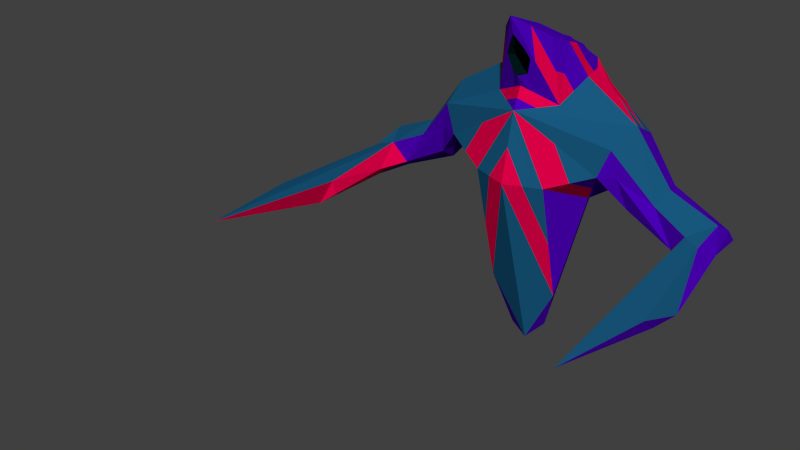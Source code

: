 # Source: Gira_Rigged.blend  (saved by Blender 2.74.0; exported with 4.5.12 LTS)
import bpy
from mathutils import Matrix  # noqa: F401  (used for matrix-valued properties, if any)

bpy.ops.wm.read_factory_settings(use_empty=True)
scene = bpy.context.scene
scene.name = 'Scene'

# ---- collections
col_collection_1 = bpy.data.collections.new('Collection 1'); scene.collection.children.link(col_collection_1)

# ---- materials (node trees are filled in below, after node groups)
mat_bodymain = bpy.data.materials.new('bodyMain')
mat_bodymain.alpha_threshold = 0.0
mat_bodymain.use_transparent_shadow = False
mat_bodymain.diffuse_color = (0.07384, 0.0, 0.4969, 1.0)
mat_bodymain.roughness = 0.5
mat_bodymain.specular_intensity = 0.2266
mat_bodyblue = bpy.data.materials.new('bodyBlue')
mat_bodyblue.alpha_threshold = 0.0
mat_bodyblue.use_transparent_shadow = False
mat_bodyblue.diffuse_color = (0.009474, 0.1004, 0.214, 1.0)
mat_bodyblue.roughness = 0.5
mat_bodyinner = bpy.data.materials.new('bodyInner')
mat_bodyinner.alpha_threshold = 0.0
mat_bodyinner.use_transparent_shadow = False
mat_bodyinner.diffuse_color = (0.0, 0.01314, 0.01599, 1.0)
mat_bodyinner.roughness = 0.5
mat_bodyinner.specular_intensity = 0.06115
mat_bodyred = bpy.data.materials.new('bodyRed')
mat_bodyred.alpha_threshold = 0.0
mat_bodyred.use_transparent_shadow = False
mat_bodyred.diffuse_color = (0.8, 0.0, 0.06905, 1.0)
mat_bodyred.roughness = 0.5
mat_bodyred.specular_intensity = 1.0

# ---- material node trees

# ---- world
world_world = bpy.data.worlds.new('World'); scene.world = world_world
world_world.color = (0.05088, 0.05088, 0.05088)
world_world.use_sun_shadow = False
world_world.sun_shadow_jitter_overblur = 0.0
world_world.cycles.sampling_method = 'MANUAL'
world_world.cycles.sample_map_resolution = 256

# ---- meshes
me_cube_001 = bpy.data.meshes.new('Cube.001')
me_cube_001.from_pydata([(-1.375, 0.8213, 0.7151), (0.5525, 0.8923, -0.3118), (-0.5426, -0.4713, 0.0814), (0.5372, -0.4713, 0.0814), (-0.2569, 0.1846, -2.598), (0.3764, 0.9913, 1.511), (-0.4811, -0.09746, 1.147), (0.3894, 0.5642, 1.807), (0.3549, -0.1912, 2.09), (-0.3603, -0.1912, 2.09), (-1.262, 0.7581, 0.24), (1.256, 0.7581, 0.24), (1.324, -0.1551, 0.7573), (-1.33, -0.1551, 0.7573), (-1.697, 0.6967, -0.2216), (-1.883, 0.6755, 0.1335), (1.878, 0.6755, 0.1335), (1.53, 0.03389, -0.09795), (-2.705, 0.6644, -0.2657), (2.7, 0.6644, -0.2657), (2.219, 0.03332, -0.4651), (-2.429, -0.04262, -0.174), (-2.533, 0.6608, -0.624), (2.528, 0.6608, -0.624), (-2.777, 0.1815, -0.4171), (-2.47, -1.302, -0.6007), (2.659, -3.464, -0.2753), (-2.665, -3.464, -0.2753), (-1.017, 1.023, 0.296), (-0.002685, 1.501, 0.8772), (1.012, 1.023, 0.296), (-0.002685, 1.057, -0.4941), (1.418, 0.3286, 0.9634), (1.165, -0.1921, 0.3384), (0.779, 0.3372, -0.2717), (-0.006114, -0.4506, 1.064), (-1.17, -0.1921, 0.3384), (-0.002685, -0.6595, 0.06792), (-1.423, 0.3286, 0.9634), (-0.7844, 0.3372, -0.2717), (-0.002685, 0.3297, -2.618), (0.2403, 0.2956, -2.512), (0.5288, 0.008066, -1.779), (-0.5579, 0.8923, -0.3118), (0.6058, 0.3749, 1.452), (-0.6112, 0.3749, 1.452), (-0.3818, 0.9913, 1.511), (-0.3947, 0.5642, 1.807), (0.4757, -0.09594, 1.149), (-1.403, 0.8157, 0.398), (1.397, 0.8157, 0.398), (1.412, -0.1012, 0.3547), (1.26, 0.3538, 0.06765), (-1.417, -0.1012, 0.3547), (-1.266, 0.3538, 0.06765), (1.568, 0.3572, -0.291), (-1.574, 0.3572, -0.291), (1.918, 0.05098, 0.0595), (1.37, 0.8213, 0.7151), (-1.535, 0.03389, -0.09795), (-2.713, 0.8719, -0.4957), (2.708, 0.8719, -0.4957), (2.656, 0.3957, -0.1068), (2.478, 0.3943, -0.7029), (-2.661, 0.3957, -0.1068), (-2.484, 0.3943, -0.7029), (1.691, 0.6967, -0.2216), (-1.924, 0.05098, 0.0595), (-2.224, 0.03332, -0.4651), (2.771, 0.1815, -0.4171), (-2.459, -0.1232, -0.6057), (-2.651, -0.1232, -0.2269), (2.454, -0.1232, -0.6057), (2.646, -0.1232, -0.2269), (2.433, -1.33, -0.4968), (-2.488, -1.339, -0.3822), (-2.621, -1.476, -0.7234), (-2.906, -1.943, -0.3263), (2.615, -1.476, -0.7234), (2.901, -1.943, -0.3263), (2.821, -1.202, -0.7139), (2.367, -0.4137, -0.4761), (2.424, -0.04262, -0.174), (2.978, -1.251, -0.5448), (-2.827, -1.202, -0.7139), (2.849, -1.57, -0.6192), (-2.854, -1.57, -0.6192), (-2.984, -1.251, -0.5448), (-2.372, -0.4137, -0.4761), (1.965, 0.3651, 0.1971), (-1.97, 0.3651, 0.1971), (-0.002685, -0.6312, 2.394), (0.4409, 0.104, 1.964), (-0.4463, 0.104, 1.964), (-0.002685, 0.05214, 2.137), (-0.002685, 0.845, 1.77), (-0.5342, 0.008066, -1.779), (-0.002685, -0.3165, 1.373), (0.07652, 0.03248, -2.673), (0.2348, -0.2733, 1.106), (0.4421, 0.7004, 1.624), (-0.4207, -0.1444, 1.618), (0.5503, 0.6058, 1.447), (-0.5461, 0.1387, 1.299), (-0.4475, 0.7004, 1.624), (0.4153, -0.1436, 1.619), (-0.2419, -0.3643, 1.771), (0.2365, -0.3636, 1.771), (0.5234, 0.2395, 1.708), (0.4583, 0.004047, 1.556), (-0.5287, 0.2395, 1.708), (-0.4205, 0.3341, 1.885), (-0.4637, 0.003283, 1.555), (-0.0044, -0.3836, 1.219), (0.2365, -0.2062, 1.261), (-0.4033, -0.04361, 2.027), (0.4152, 0.3341, 1.885), (0.1761, -0.4112, 2.242), (-0.1815, -0.4112, 2.242), (0.3979, -0.04361, 2.027), (0.5407, 0.1395, 1.3), (0.4976, 0.4695, 1.629), (-0.5029, 0.4695, 1.629), (-0.5557, 0.6058, 1.447), (-0.2419, -0.207, 1.26), (-0.2436, -0.274, 1.106), (0.4685, 0.7685, 1.533), (-0.4211, 0.6323, 1.716), (-0.4076, 0.4491, 1.846), (-0.002685, 0.3484, 1.96), (-0.002685, -0.2895, 2.265), (-0.2245, 0.07809, 2.05), (0.2191, 0.07809, 2.05), (-0.1922, 0.9182, 1.641), (0.1933, 0.3082, 1.972), (-0.3818, -0.1174, 2.058), (0.4023, 0.4491, 1.846), (0.2655, -0.3012, 2.166), (-0.2709, -0.3012, 2.166), (0.3764, -0.1174, 2.058), (-0.1987, 0.3082, 1.972), (-0.1815, -0.06955, 2.113), (0.1761, -0.06955, 2.113), (0.1869, 0.9182, 1.641), (0.1933, 0.6044, 1.795), (-0.1987, 0.6044, 1.795), (0.4157, 0.6323, 1.716), (-0.4739, 0.7685, 1.533), (-0.4334, 0.2191, 1.925), (-0.4248, 0.03021, 1.995), (0.428, 0.2191, 1.925), (0.08672, -0.5212, 2.318), (-0.09209, -0.5212, 2.318), (0.4194, 0.03021, 1.995), (0.3309, 0.6865, 1.664), (0.1314, -0.2954, 2.216), (-0.3032, -0.01967, 2.054), (-0.3161, 0.2636, 1.948), (-0.3363, 0.6865, 1.664), (0.2978, -0.01967, 2.054), (-0.1368, -0.2954, 2.216), (0.3107, 0.2636, 1.948), (-1.196, 0.9223, 0.5055), (0.6837, 1.163, 0.6627), (0.7823, 0.9577, -0.007882), (-1.399, 0.575, 0.8392), (-0.1298, 0.2572, -2.608), (0.3964, 0.5939, -1.412), (0.9325, 0.829, 1.078), (-0.7876, 0.9577, -0.007882), (-0.6891, 1.163, 0.6627), (1.191, 0.9223, 0.5055), (0.2749, 0.9746, -0.4029), (0.1188, 0.3126, -2.565), (-0.4074, 0.5384, -1.455), (0.5781, 0.4903, 1.449), (-0.9379, 0.829, 1.078), (1.012, 0.3518, 1.208), (0.9565, 0.5826, 1.203), (-1.017, 0.3518, 1.208), (-0.9618, 0.5826, 1.203), (-0.002685, 0.6933, -1.556), (-0.002685, 1.281, 0.05812), (0.2749, 1.199, 0.1493), (0.1188, 0.6762, -1.503), (1.394, 0.575, 0.8392), (-0.5834, 0.4903, 1.449), (0.1869, 1.246, 1.194), (-0.1922, 1.246, 1.194), (-0.1298, 0.6207, -1.546), (-0.2803, 0.9746, -0.4029), (-0.2803, 1.199, 0.1493), (-0.51, 1.264, 0.4532), (0.5047, 1.264, 0.4532), (0.5226, 0.7212, 1.444), (-0.528, 0.7212, 1.444), (0.7673, 0.5365, 1.326), (-0.7726, 0.5365, 1.326), (-0.3459, 1.334, 0.6365), (0.1361, 1.016, -0.4485), (0.05806, 0.3212, -2.592), (0.5919, 0.4326, 1.45), (-0.719, 0.8328, 1.26), (0.8089, 0.3633, 1.33), (-0.8142, 0.3633, 1.33), (-0.731, 0.7096, 1.322), (-0.002685, 0.5115, -2.087), (-0.002685, 1.169, -0.218), (-0.5973, 0.4326, 1.45), (0.2816, 1.119, 1.352), (-0.287, 1.119, 1.352), (0.5365, 0.6635, 1.445), (-0.5418, 0.6635, 1.445), (0.3405, 1.334, 0.6365), (-0.06623, 0.2934, -2.613), (0.7137, 0.8328, 1.26), (0.5642, 0.548, 1.448), (0.7257, 0.7096, 1.322), (-0.002685, 0.8751, -1.025), (-0.002685, 1.393, 0.3342), (0.1361, 1.352, 0.3798), (0.05806, 0.8665, -0.9985), (-0.5696, 0.548, 1.448), (0.09209, 1.373, 1.036), (-0.09746, 1.373, 1.036), (-0.06623, 0.8388, -1.02), (-0.1415, 1.016, -0.4485), (-0.1415, 1.352, 0.3798), (-0.2564, 1.385, 0.5317), (0.251, 1.385, 0.5317), (0.5087, 0.7789, 1.443), (-0.5141, 0.7789, 1.443), (-0.5996, 1.214, 0.5579), (-0.3952, 1.232, 0.3012), (-0.205, 0.7977, -0.9744), (0.5893, 1.0, 1.052), (0.8081, 0.9962, 0.8705), (0.4649, 1.167, 0.8443), (-0.9498, 0.7058, 1.14), (0.6727, 0.5134, 1.388), (0.8619, 0.5596, 1.264), (0.8896, 0.4441, 1.267), (0.6449, 0.6288, 1.385), (0.1188, 0.4944, -2.034), (0.05806, 0.503, -2.061), (0.05806, 0.6848, -1.53), (0.2749, 1.087, -0.1268), (0.1361, 1.128, -0.1724), (0.1361, 1.24, 0.1037), (0.5942, 1.214, 0.5579), (-0.2803, 1.087, -0.1268), (-0.1415, 1.24, 0.1037), (-0.1415, 1.128, -0.1724), (-0.1298, 0.439, -2.077), (-0.06623, 0.657, -1.551), (-0.06623, 0.4752, -2.082), (-0.5947, 1.0, 1.052), (-0.4703, 1.167, 0.8443), (-0.8135, 0.9962, 0.8705), (-0.678, 0.5134, 1.388), (-0.8672, 0.5596, 1.264), (-0.6503, 0.6288, 1.385), (-0.895, 0.4441, 1.267), (0.9445, 0.7058, 1.14), (0.1969, 0.8254, -0.953), (0.3898, 1.232, 0.3012), (-0.6907, 0.6692, 1.354), (-0.6099, 0.5884, 1.416), (0.6853, 0.6692, 1.354), (0.7408, 0.4384, 1.359), (0.6046, 0.5884, 1.416), (-0.7461, 0.4384, 1.359), (0.8511, -0.3317, 0.2099), (-0.8565, -0.3317, 0.2099), (0.2673, -0.5654, 0.07466), (-0.6635, -0.06705, -0.09514), (0.533, -0.2316, -0.8488), (0.6581, -0.06705, -0.09514), (-0.2726, -0.5654, 0.07466), (-0.6593, 0.1726, -1.025), (0.6539, 0.1726, -1.025), (-0.0044, -0.5551, 0.566), (-0.2743, -0.461, 0.5728), (-0.9774, 0.07256, 0.03333), (0.972, 0.07256, 0.03333), (-0.5384, -0.2316, -0.8488), (0.2655, -0.461, 0.5728), (0.5795, -0.3213, 0.7012), (-0.5883, -0.3213, 0.7012), (-0.002685, -0.5525, 2.139), (0.1169, -0.4974, 2.083), (-0.1223, -0.4978, 2.082), (0.1119, -0.4562, 1.946), (-0.1172, -0.4566, 1.946), (-0.002685, -0.3952, 1.527), (0.1169, -0.2614, 1.317), (-0.1223, -0.2618, 1.317), (0.2365, -0.2849, 1.516), (0.1169, -0.3401, 1.572), (-0.2419, -0.2857, 1.515), (-0.1223, -0.3404, 1.572), (0.1767, -0.3911, 1.799), (-0.1821, -0.3917, 1.799), (-0.1522, -0.3661, 1.685), (0.1468, -0.3656, 1.686), (-0.002927, 0.04323, 1.416), (-0.002927, -0.02226, 1.741), (0.08876, 0.04215, 1.606), (0.09663, 0.08915, 1.482), (-0.1025, 0.08883, 1.482), (-0.09462, 0.04186, 1.606), (-0.002927, -0.08774, 1.806), (0.1464, 0.04662, 1.671), (0.09158, 0.02365, 1.752), (-0.1523, 0.04614, 1.671), (-0.09745, 0.02335, 1.752), (-0.1274, 0.06749, 1.576), (0.1215, 0.06788, 1.577), (-2.547, -1.753, -0.2247), (2.541, -1.753, -0.2247), (2.652, -1.794, -0.2511), (-2.576, -2.401, -0.3287), (2.546, -2.397, -0.3861), (-2.658, -1.794, -0.2511)], [], [(29, 229, 220), (35, 288, 282), (98, 96, 4), (113, 114, 295), (200, 173, 98), (31, 199, 221), (42, 98, 41), (96, 43, 174), (161, 150, 116), (112, 115, 149), (290, 107, 117), (52, 11, 66), (90, 0, 15), (34, 30, 11), (15, 18, 64), (11, 16, 19), (50, 58, 16), (318, 27, 321), (66, 23, 63), (89, 57, 82), (10, 14, 22), (62, 73, 69), (78, 80, 85), (320, 319, 26), (70, 88, 25), (87, 84, 86), (75, 321, 27, 76), (87, 86, 77), (76, 27, 86), (27, 77, 86), (70, 76, 84), (70, 68, 88), (71, 77, 27, 323), (71, 24, 87), (73, 79, 83), (69, 83, 80), (24, 65, 84), (82, 81, 74), (62, 69, 19), (62, 82, 73), (72, 78, 74), (72, 63, 80), (24, 60, 65), (61, 63, 23), (19, 69, 61), (51, 17, 20), (68, 67, 21), (53, 67, 68), (14, 56, 65), (59, 68, 56), (10, 60, 18), (16, 89, 62), (55, 63, 20), (65, 68, 70), (68, 21, 88), (33, 17, 51), (53, 13, 67), (54, 56, 14), (54, 36, 59), (49, 10, 15), (89, 58, 185), (32, 12, 57), (11, 61, 23), (90, 64, 21), (162, 28, 49), (39, 54, 10), (39, 275, 283), (30, 50, 11), (52, 33, 284), (34, 1, 164), (38, 90, 67), (52, 55, 17), (97, 294, 296), (44, 108, 120), (201, 175, 121), (45, 110, 122), (94, 129, 140), (152, 91, 130), (153, 92, 132), (48, 177, 120), (58, 168, 185), (271, 204, 45), (13, 6, 38), (187, 143, 209), (29, 198, 224), (158, 147, 104), (2, 275, 285), (280, 42, 1), (31, 218, 225), (214, 98, 166), (35, 113, 125), (37, 98, 42), (278, 2, 285), (12, 33, 51), (35, 281, 286), (13, 36, 288), (29, 219, 227), (29, 213, 229), (31, 207, 199), (37, 281, 278), (40, 206, 200), (103, 179, 6), (270, 211, 102), (95, 129, 144), (55, 52, 66), (36, 13, 53), (52, 34, 11), (171, 58, 50), (54, 39, 283), (49, 28, 10), (90, 15, 64), (61, 11, 19), (56, 54, 59), (11, 50, 16), (88, 21, 75), (55, 66, 63), (62, 89, 82), (60, 10, 22), (65, 56, 68), (57, 20, 82), (61, 69, 63), (65, 60, 22), (78, 72, 80), (24, 64, 18), (79, 73, 320, 26), (77, 71, 87), (76, 70, 25), (85, 83, 79), (26, 322, 74, 78), (25, 75, 76), (80, 83, 85), (79, 26, 85), (26, 78, 85), (65, 70, 84), (318, 323, 27), (69, 73, 83), (63, 69, 80), (87, 24, 84), (319, 82, 74), (82, 20, 81), (84, 76, 86), (20, 63, 72), (71, 64, 24), (21, 64, 71), (81, 72, 74), (20, 72, 81), (24, 18, 60), (57, 51, 20), (59, 53, 68), (22, 14, 65), (15, 10, 18), (19, 16, 62), (20, 17, 55), (25, 88, 75), (12, 51, 57), (59, 36, 53), (10, 54, 14), (0, 49, 15), (58, 89, 16), (89, 32, 57), (66, 11, 23), (67, 90, 21), (28, 39, 10), (39, 28, 169), (3, 277, 272), (13, 38, 67), (90, 38, 165), (33, 52, 17), (6, 106, 101), (91, 289, 290), (48, 109, 105), (108, 116, 150), (195, 212, 147), (93, 110, 112), (140, 47, 128), (156, 135, 9), (137, 8, 142), (32, 48, 99), (35, 12, 32), (46, 202, 205), (58, 163, 236), (95, 188, 133), (154, 144, 7), (279, 39, 43), (42, 41, 167), (34, 277, 280), (43, 190, 174), (13, 35, 125), (37, 42, 276), (98, 37, 96), (33, 287, 272), (12, 35, 287), (28, 192, 169), (0, 170, 162), (112, 103, 6), (112, 110, 103), (110, 45, 103), (122, 47, 127), (104, 123, 122), (222, 186, 122), (121, 7, 136), (116, 108, 121), (108, 44, 121), (105, 119, 139), (105, 109, 119), (109, 92, 153), (297, 114, 48), (300, 294, 305), (302, 314, 315), (101, 118, 138), (101, 106, 118), (118, 291, 152), (125, 124, 6), (125, 113, 124), (113, 97, 296), (122, 111, 128), (122, 110, 111), (110, 93, 148), (121, 100, 146), (121, 102, 100), (100, 211, 126), (120, 109, 48), (120, 108, 109), (108, 92, 109), (299, 106, 6), (298, 308, 305), (292, 289, 311), (105, 8, 137), (117, 107, 105), (107, 48, 105), (101, 9, 135), (115, 112, 101), (112, 6, 101), (114, 99, 48), (114, 113, 99), (113, 35, 99), (154, 146, 100), (143, 154, 126), (143, 95, 144), (130, 155, 142), (151, 155, 130), (117, 137, 155), (131, 156, 141), (149, 156, 131), (115, 135, 156), (157, 128, 111), (93, 131, 157), (131, 94, 140), (144, 134, 7), (144, 129, 134), (129, 94, 134), (158, 127, 47), (133, 158, 145), (133, 46, 147), (142, 159, 132), (8, 139, 159), (119, 153, 159), (141, 160, 130), (138, 160, 141), (118, 152, 160), (140, 145, 47), (140, 129, 145), (129, 95, 145), (134, 161, 136), (132, 161, 134), (92, 150, 161), (162, 192, 28), (162, 170, 232), (170, 198, 232), (169, 191, 43), (169, 192, 233), (192, 228, 233), (174, 189, 4), (174, 190, 234), (190, 226, 234), (168, 235, 215), (168, 236, 235), (163, 213, 237), (180, 165, 38), (238, 176, 165), (176, 0, 165), (239, 175, 201), (241, 240, 196), (268, 230, 194), (243, 184, 41), (173, 244, 243), (181, 218, 245), (246, 183, 1), (172, 247, 246), (182, 219, 248), (193, 171, 30), (249, 163, 171), (163, 58, 171), (250, 190, 43), (191, 251, 250), (182, 207, 252), (253, 166, 4), (189, 254, 253), (181, 206, 255), (188, 256, 210), (188, 257, 256), (0, 176, 258), (267, 259, 186), (266, 260, 197), (260, 262, 197), (185, 178, 32), (185, 168, 263), (168, 215, 263), (184, 167, 41), (264, 172, 167), (172, 1, 167), (183, 164, 1), (265, 193, 164), (193, 30, 164), (263, 217, 178), (263, 215, 217), (215, 5, 217), (180, 38, 179), (266, 261, 195), (205, 266, 231), (205, 180, 260), (267, 222, 123), (261, 267, 212), (261, 197, 259), (256, 258, 176), (256, 257, 258), (257, 170, 258), (210, 202, 46), (210, 256, 202), (256, 176, 202), (255, 214, 166), (255, 206, 214), (206, 40, 214), (253, 255, 166), (253, 254, 255), (254, 181, 255), (252, 226, 190), (252, 207, 226), (207, 31, 226), (250, 252, 190), (250, 251, 252), (251, 182, 252), (248, 220, 183), (248, 219, 220), (219, 29, 220), (246, 248, 183), (246, 247, 248), (247, 182, 248), (245, 221, 184), (245, 218, 221), (218, 31, 221), (243, 245, 184), (243, 244, 245), (244, 181, 245), (268, 242, 196), (217, 268, 240), (217, 5, 230), (177, 178, 241), (269, 201, 44), (241, 269, 203), (196, 239, 269), (237, 223, 187), (237, 213, 223), (213, 29, 223), (235, 237, 187), (235, 236, 237), (236, 163, 237), (215, 209, 5), (215, 235, 209), (235, 187, 209), (234, 225, 189), (234, 226, 225), (226, 31, 225), (233, 227, 191), (233, 228, 227), (228, 29, 227), (232, 228, 192), (232, 198, 228), (198, 29, 228), (205, 238, 180), (205, 202, 238), (202, 176, 238), (270, 216, 175), (242, 270, 239), (242, 194, 211), (200, 244, 173), (200, 206, 244), (206, 181, 244), (199, 247, 172), (199, 207, 247), (207, 182, 247), (229, 249, 193), (229, 213, 249), (213, 163, 249), (227, 251, 191), (227, 219, 251), (219, 182, 251), (225, 254, 189), (225, 218, 254), (218, 181, 254), (224, 257, 188), (224, 198, 257), (198, 170, 257), (259, 271, 208), (197, 262, 271), (262, 179, 204), (221, 264, 184), (221, 199, 264), (199, 172, 264), (220, 265, 183), (220, 229, 265), (229, 193, 265), (272, 286, 3), (272, 287, 286), (287, 35, 286), (3, 274, 276), (280, 276, 42), (280, 277, 276), (277, 3, 276), (272, 284, 33), (272, 277, 284), (277, 34, 284), (278, 282, 2), (278, 281, 282), (281, 35, 282), (286, 274, 3), (286, 281, 274), (281, 37, 274), (37, 278, 285), (285, 279, 96), (285, 275, 279), (275, 39, 279), (283, 273, 36), (283, 275, 273), (275, 2, 273), (282, 273, 2), (282, 288, 273), (288, 36, 273), (291, 106, 302), (293, 289, 291), (289, 91, 291), (290, 292, 301), (290, 289, 292), (301, 292, 313), (303, 302, 106), (300, 303, 299), (304, 301, 312), (298, 295, 114), (298, 294, 295), (294, 97, 295), (297, 304, 298), (107, 301, 304), (300, 309, 316), (296, 300, 124), (296, 294, 300), (293, 315, 311), (307, 306, 308), (306, 305, 308), (310, 315, 314), (306, 311, 315), (306, 307, 313), (309, 306, 310), (312, 313, 307), (305, 306, 309), (303, 316, 314), (298, 304, 317), (97, 113, 295), (173, 41, 98), (98, 40, 200), (4, 96, 174), (136, 161, 116), (93, 112, 149), (290, 117, 151), (151, 91, 290), (32, 89, 185), (0, 162, 49), (34, 52, 284), (30, 34, 164), (216, 102, 121), (121, 44, 201), (175, 216, 121), (160, 152, 130), (159, 153, 132), (177, 48, 32), (203, 44, 120), (120, 177, 203), (208, 271, 45), (95, 187, 223), (223, 29, 95), (209, 143, 5), (143, 187, 95), (127, 158, 104), (34, 280, 1), (98, 214, 40), (98, 4, 166), (35, 13, 288), (204, 103, 45), (179, 38, 6), (179, 103, 204), (216, 270, 102), (30, 171, 50), (36, 54, 283), (43, 39, 169), (0, 90, 165), (92, 108, 150), (212, 104, 147), (147, 46, 231), (104, 212, 123), (147, 231, 195), (157, 140, 128), (141, 156, 9), (155, 137, 142), (35, 32, 99), (168, 58, 236), (210, 46, 133), (224, 95, 29), (95, 224, 188), (188, 210, 133), (146, 154, 7), (96, 279, 43), (1, 42, 167), (6, 13, 125), (274, 37, 276), (33, 12, 287), (104, 122, 127), (208, 45, 122), (122, 123, 222), (186, 208, 122), (116, 121, 136), (8, 105, 139), (119, 109, 153), (107, 297, 48), (309, 300, 305), (293, 302, 315), (9, 101, 138), (291, 118, 106), (291, 91, 152), (124, 113, 296), (47, 122, 128), (111, 110, 148), (7, 121, 146), (211, 100, 102), (230, 5, 126), (126, 211, 194), (194, 230, 126), (124, 299, 6), (294, 298, 305), (313, 292, 311), (117, 105, 137), (115, 101, 135), (126, 154, 100), (5, 143, 126), (154, 143, 144), (94, 130, 142), (91, 151, 130), (151, 117, 155), (94, 131, 141), (93, 149, 131), (149, 115, 156), (148, 157, 111), (148, 93, 157), (157, 131, 140), (145, 158, 47), (95, 133, 145), (158, 133, 147), (94, 142, 132), (142, 8, 159), (139, 119, 159), (94, 141, 130), (9, 138, 141), (138, 118, 160), (7, 134, 136), (94, 132, 134), (132, 92, 161), (192, 162, 232), (191, 169, 233), (189, 174, 234), (180, 238, 165), (269, 239, 201), (242, 268, 194), (173, 243, 41), (172, 246, 1), (193, 249, 171), (191, 250, 43), (189, 253, 4), (170, 0, 258), (222, 267, 186), (261, 266, 197), (178, 185, 263), (184, 264, 167), (183, 265, 164), (262, 260, 180), (180, 179, 262), (231, 266, 195), (46, 205, 231), (266, 205, 260), (212, 267, 123), (195, 261, 212), (267, 261, 259), (240, 268, 196), (178, 217, 240), (268, 217, 230), (178, 177, 32), (178, 240, 241), (203, 269, 44), (177, 241, 203), (241, 196, 269), (239, 270, 175), (196, 242, 239), (270, 242, 211), (186, 259, 208), (259, 197, 271), (271, 262, 204), (96, 37, 285), (293, 291, 302), (107, 290, 301), (312, 301, 313), (299, 303, 106), (124, 300, 299), (317, 304, 312), (114, 297, 298), (297, 107, 304), (303, 300, 316), (289, 293, 311), (317, 307, 308), (316, 310, 314), (310, 306, 315), (311, 306, 313), (316, 309, 310), (317, 312, 307), (302, 303, 314), (308, 298, 317), (26, 319, 322), (71, 323, 318), (73, 82, 319), (318, 321, 75), (322, 319, 74), (21, 71, 318), (320, 73, 319), (21, 318, 75)])
me_cube_001.polygons.foreach_set('material_index', [3, 3, 0, 3, 0, 3, 0, 0, 0, 0, 0, 3, 0, 0, 0, 0, 0, 1, 0, 1, 3, 0, 0, 1, 3, 0, 3, 0, 0, 0, 0, 3, 1, 0, 1, 0, 3, 3, 0, 1, 3, 0, 3, 3, 0, 0, 0, 0, 0, 0, 0, 0, 0, 0, 3, 0, 0, 0, 0, 0, 0, 1, 3, 1, 0, 3, 3, 0, 0, 0, 1, 0, 0, 0, 3, 3, 3, 0, 0, 1, 1, 3, 1, 1, 3, 3, 0, 0, 3, 0, 0, 1, 1, 0, 1, 1, 1, 3, 1, 3, 3, 1, 3, 0, 0, 0, 3, 0, 0, 0, 0, 0, 0, 0, 3, 0, 1, 3, 0, 0, 3, 3, 0, 0, 1, 0, 3, 0, 3, 3, 0, 0, 0, 0, 1, 0, 3, 0, 1, 3, 0, 0, 0, 1, 3, 3, 0, 0, 0, 0, 0, 0, 0, 3, 0, 0, 3, 0, 0, 1, 3, 1, 0, 0, 3, 1, 0, 0, 3, 0, 3, 3, 0, 0, 0, 0, 0, 1, 1, 3, 3, 1, 3, 0, 0, 0, 0, 1, 3, 1, 1, 1, 1, 1, 3, 0, 0, 0, 0, 3, 0, 3, 3, 0, 0, 0, 0, 2, 2, 0, 3, 0, 3, 3, 3, 0, 3, 3, 0, 0, 0, 3, 0, 0, 0, 2, 2, 0, 3, 3, 0, 0, 3, 3, 3, 0, 3, 0, 0, 0, 0, 0, 0, 0, 0, 0, 0, 0, 3, 3, 3, 3, 0, 0, 0, 0, 0, 0, 0, 0, 3, 3, 0, 0, 0, 0, 1, 3, 3, 1, 3, 3, 0, 0, 3, 1, 3, 1, 1, 3, 1, 3, 3, 3, 0, 3, 3, 3, 3, 1, 1, 3, 1, 1, 3, 3, 0, 3, 3, 1, 3, 3, 3, 3, 3, 1, 3, 3, 0, 0, 0, 1, 3, 1, 3, 3, 3, 3, 3, 3, 3, 3, 3, 3, 3, 3, 3, 1, 1, 1, 3, 3, 3, 3, 3, 3, 1, 3, 1, 3, 3, 3, 3, 1, 1, 3, 3, 3, 3, 3, 3, 3, 3, 3, 3, 3, 3, 3, 3, 3, 3, 3, 1, 3, 3, 3, 3, 1, 1, 1, 3, 3, 3, 3, 3, 3, 3, 3, 3, 3, 3, 3, 3, 3, 3, 3, 3, 3, 1, 3, 3, 3, 3, 3, 3, 1, 1, 3, 3, 3, 3, 1, 1, 3, 3, 3, 3, 3, 3, 3, 3, 3, 3, 3, 3, 1, 0, 0, 0, 0, 3, 3, 1, 1, 1, 1, 1, 3, 3, 0, 0, 0, 0, 3, 3, 3, 3, 1, 0, 0, 0, 0, 0, 2, 0, 0, 2, 0, 0, 0, 0, 0, 2, 0, 0, 2, 3, 3, 3, 3, 3, 3, 3, 3, 2, 2, 3, 0, 0, 0, 0, 0, 0, 0, 0, 0, 0, 0, 3, 3, 3, 0, 0, 1, 1, 1, 3, 3, 3, 1, 1, 3, 0, 0, 0, 1, 1, 1, 1, 3, 0, 0, 0, 0, 3, 0, 0, 0, 0, 0, 0, 0, 1, 3, 1, 3, 3, 1, 3, 0, 0, 1, 3, 1, 0, 3, 3, 3, 0, 0, 0, 0, 2, 2, 0, 0, 0, 3, 0, 3, 0, 0, 0, 0, 0, 0, 2, 2, 0, 0, 3, 0, 0, 0, 0, 0, 0, 0, 0, 0, 0, 0, 3, 0, 0, 0, 0, 0, 0, 0, 0, 0, 0, 0, 3, 3, 0, 3, 3, 3, 0, 1, 3, 3, 0, 3, 3, 3, 3, 0, 3, 3, 3, 3, 3, 3, 3, 3, 3, 3, 3, 3, 3, 3, 3, 3, 3, 3, 3, 3, 3, 3, 3, 3, 0, 0, 2, 0, 0, 2, 0, 0, 2, 2, 3, 3, 3, 3, 3, 3, 2, 2, 1, 1, 1, 1, 1, 1, 1, 1])
me_cube_001.materials.append(mat_bodymain)
me_cube_001.materials.append(mat_bodyblue)
me_cube_001.materials.append(mat_bodyinner)
me_cube_001.materials.append(mat_bodyred)
me_cube_001.use_remesh_preserve_volume = False
me_cube_001.use_remesh_preserve_attributes = False
me_cube_001.use_mirror_vertex_groups = False
me_cube_001.update()
arm_head = bpy.data.armatures.new('head')  # bones are not reproduced

# ---- objects
ob_armature = bpy.data.objects.new('Armature', arm_head)
ob_cube = bpy.data.objects.new('Cube', me_cube_001)

# ---- transforms, parenting, visibility, modifiers, constraints
ob_armature.location = (0.0, 0.0, 2.642)
ob_armature.show_in_front = True
ob_armature.lineart.crease_threshold = 0.0
ob_cube.parent = ob_armature
ob_cube.matrix_parent_inverse = Matrix(((1.0, 0.0, 0.0, -0.0), (0.0, 1.0, 0.0, 0.3542), (0.0, 0.0, 1.0, -2.632), (0.0, 0.0, 0.0, 1.0)))
ob_cube.location = (0.0, 0.0, 2.642)
ob_cube.lineart.crease_threshold = 0.0
_vg = ob_cube.vertex_groups.new(name='Bone')
for _i, _w in zip([1, 2, 3, 4, 28, 29, 30, 31, 34, 37, 39, 40, 41, 42, 43, 96, 98, 163, 164, 166, 167, 169, 170, 172, 173, 174, 181, 182, 183, 184, 189, 190, 191, 192, 193, 198, 199, 200, 206, 207, 213, 214, 218, 219, 220, 221, 225, 226, 227, 228, 229, 232, 233, 234, 243, 244, 245, 246, 247, 248, 249, 250, 251, 252, 253, 254, 255, 264, 265, 272, 273, 274, 275, 276, 277, 278, 279, 280, 281, 282, 283, 284, 285, 286, 287, 288], [0.3147, 0.1287, 0.1284, 1.002, 0.04125, 0.006896, 0.04722, 0.7819, 0.191, 0.2017, 0.1923, 1.001, 1.001, 0.9764, 0.3182, 0.9829, 1.016, 0.01824, 0.1384, 1.001, 0.9455, 0.1387, 0.01704, 0.6801, 1.001, 0.9519, 0.9855, 0.2243, 0.1864, 0.9802, 0.9844, 0.6817, 0.1865, 0.06816, 0.06846, 0.0463, 0.7521, 1.001, 0.9962, 0.4886, 0.04643, 1.001, 0.9296, 0.1049, 0.09564, 0.9233, 0.9286, 0.753, 0.09565, 0.06515, 0.06517, 0.04818, 0.1129, 0.9001, 0.9937, 0.9954, 0.9835, 0.3948, 0.4569, 0.2056, 0.0491, 0.3955, 0.2057, 0.4572, 0.9954, 0.9856, 0.9962, 0.8949, 0.1129, 0.06551, 0.0655, 0.1676, 0.1602, 0.6902, 0.1595, 0.1678, 0.7695, 0.7681, 0.06375, 0.05466, 0.07116, 0.07133, 0.6916, 0.05472, 0.002931, 0.002409]): _vg.add([_i], _w, 'REPLACE')
_vg = ob_cube.vertex_groups.new(name='Bone.001')
for _i, _w in zip([0, 1, 2, 3, 5, 6, 7, 8, 9, 10, 11, 12, 13, 28, 29, 30, 31, 33, 34, 35, 36, 37, 39, 43, 44, 45, 46, 47, 48, 49, 50, 51, 52, 53, 54, 58, 92, 93, 95, 97, 99, 100, 101, 102, 103, 104, 105, 106, 107, 108, 109, 110, 111, 112, 113, 114, 115, 116, 119, 120, 121, 122, 123, 124, 125, 126, 127, 128, 129, 131, 132, 133, 134, 135, 136, 137, 139, 140, 143, 144, 145, 146, 147, 148, 149, 150, 153, 154, 156, 157, 158, 159, 161, 162, 163, 164, 167, 168, 169, 170, 171, 172, 174, 175, 176, 177, 178, 179, 180, 182, 183, 186, 187, 188, 190, 191, 192, 193, 194, 195, 196, 197, 198, 199, 201, 202, 203, 204, 205, 207, 208, 209, 210, 211, 212, 213, 215, 216, 217, 218, 219, 220, 221, 222, 223, 224, 225, 226, 227, 228, 229, 230, 231, 232, 233, 234, 235, 236, 237, 238, 239, 240, 241, 242, 246, 247, 248, 249, 250, 251, 252, 256, 257, 258, 259, 260, 261, 262, 263, 264, 265, 266, 267, 268, 269, 270, 271, 272, 273, 274, 275, 276, 277, 278, 279, 280, 281, 282, 283, 284, 285, 286, 287, 288, 292, 293, 294, 295, 296, 297, 298, 299, 300, 301, 302, 303, 304, 305, 307, 308, 309, 310, 312, 313, 314, 315, 316, 317], [0.0007797, 0.5944, 0.5755, 0.5762, 0.4844, 0.5776, 0.1692, 0.04622, 0.04708, 0.02568, 0.08589, 0.03678, 0.05336, 0.2406, 0.7836, 0.2586, 0.1947, 0.1039, 0.57, 0.7043, 0.105, 0.6461, 0.5646, 0.5879, 0.3697, 0.3873, 0.4582, 0.1842, 0.5053, 0.001152, 0.06044, 0.01719, 0.06217, 0.021, 0.05498, 0.01968, 0.06921, 0.08838, 0.397, 0.4111, 0.5949, 0.3313, 0.2541, 0.3429, 0.4987, 0.3303, 0.1932, 0.1389, 0.1165, 0.1487, 0.1975, 0.1843, 0.1337, 0.3007, 0.5855, 0.4682, 0.06373, 0.1024, 0.05391, 0.4537, 0.2148, 0.2297, 0.3451, 0.502, 0.6215, 0.3784, 0.2383, 0.16, 0.06143, 0.0272, 0.01611, 0.4165, 0.07326, 0.05629, 0.1328, 0.006137, 0.0505, 0.0826, 0.4462, 0.1795, 0.1826, 0.232, 0.3716, 0.1054, 0.0762, 0.08296, 0.06067, 0.2656, 0.03601, 0.0875, 0.2629, 0.02345, 0.07148, 0.1029, 0.4316, 0.5407, 0.04192, 0.1389, 0.5307, 0.4236, 0.1178, 0.2812, 0.03031, 0.3425, 0.1363, 0.1045, 0.1004, 0.1131, 0.1031, 0.6874, 0.6861, 0.3517, 0.6747, 0.6505, 0.2786, 0.6833, 0.6288, 0.635, 0.3599, 0.3554, 0.2045, 0.2098, 0.708, 0.2207, 0.3527, 0.2723, 0.2116, 0.2254, 0.2428, 0.474, 0.3659, 0.6018, 0.5458, 0.35, 0.3489, 0.7129, 0.2777, 0.338, 0.2431, 0.06162, 0.757, 0.7556, 0.06716, 0.3437, 0.7292, 0.7201, 0.06237, 0.2193, 0.754, 0.7459, 0.7491, 0.3723, 0.3641, 0.541, 0.6838, 0.08712, 0.4987, 0.268, 0.624, 0.1112, 0.27, 0.1486, 0.1428, 0.2833, 0.542, 0.4991, 0.6952, 0.5482, 0.5398, 0.6939, 0.4981, 0.4856, 0.6147, 0.2614, 0.277, 0.1524, 0.2851, 0.1504, 0.1114, 0.09204, 0.6883, 0.2607, 0.3174, 0.2601, 0.2375, 0.314, 0.2479, 0.2995, 0.2992, 0.628, 0.5435, 0.2339, 0.5463, 0.6277, 0.1812, 0.1834, 0.6625, 0.6096, 0.2395, 0.2428, 0.2324, 0.6095, 0.3474, 0.3484, 0.01438, 0.02465, 0.2595, 0.4447, 0.4618, 0.2767, 0.2206, 0.3057, 0.2321, 0.09469, 0.1093, 0.1705, 0.1556, 0.2157, 0.05156, 0.1005, 0.1045, 0.05524, 0.05686, 0.01321, 0.06103, 0.01906, 0.07982, 0.07546]): _vg.add([_i], _w, 'REPLACE')
_vg = ob_cube.vertex_groups.new(name='Bone.002')
for _i, _w in zip([5, 6, 7, 8, 9, 29, 35, 44, 45, 46, 47, 48, 91, 92, 93, 94, 95, 97, 99, 100, 101, 102, 103, 104, 105, 106, 107, 108, 109, 110, 111, 112, 113, 114, 115, 116, 117, 118, 119, 120, 121, 122, 123, 124, 125, 126, 127, 128, 129, 130, 131, 132, 133, 134, 135, 136, 137, 138, 139, 140, 141, 142, 143, 144, 145, 146, 147, 148, 149, 150, 151, 152, 153, 154, 155, 156, 157, 158, 159, 160, 161, 163, 168, 170, 175, 176, 177, 178, 179, 180, 186, 187, 188, 194, 195, 196, 197, 198, 201, 202, 203, 204, 205, 208, 209, 210, 211, 212, 213, 215, 216, 217, 222, 223, 224, 230, 231, 235, 236, 237, 238, 239, 240, 241, 242, 256, 257, 258, 259, 260, 261, 262, 263, 266, 267, 268, 269, 270, 271, 281, 282, 286, 287, 288, 289, 290, 291, 292, 293, 294, 295, 296, 297, 298, 299, 300, 301, 302, 303, 304, 305, 306, 307, 308, 309, 310, 311, 312, 313, 314, 315, 316, 317], [0.3874, 0.1628, 0.76, 0.9258, 0.9283, 0.009415, 0.1729, 0.3361, 0.3165, 0.3963, 0.7343, 0.1777, 1.001, 0.8908, 0.8649, 0.9733, 0.551, 0.4545, 0.1786, 0.5371, 0.626, 0.3825, 0.2188, 0.5289, 0.6994, 0.8068, 0.84, 0.7519, 0.6819, 0.703, 0.7969, 0.5436, 0.2748, 0.3245, 0.9049, 0.8433, 1.002, 1.009, 0.9164, 0.2522, 0.6413, 0.6183, 0.3741, 0.3161, 0.1793, 0.4515, 0.6561, 0.7606, 0.9131, 0.9971, 0.9429, 0.9504, 0.4836, 0.8948, 0.9165, 0.8025, 0.9573, 0.9642, 0.9219, 0.8809, 0.9723, 0.974, 0.4824, 0.7737, 0.7656, 0.672, 0.4488, 0.8382, 0.8847, 0.8699, 0.9996, 1.0, 0.9048, 0.6478, 0.9918, 0.9359, 0.8692, 0.6396, 0.9435, 0.9938, 0.8925, 0.008933, 0.04374, 0.01084, 0.3603, 0.04237, 0.06045, 0.0591, 0.05424, 0.05581, 0.3466, 0.1745, 0.1868, 0.3739, 0.3704, 0.1718, 0.1643, 0.01879, 0.3485, 0.1489, 0.1508, 0.1385, 0.1827, 0.332, 0.2576, 0.2868, 0.3799, 0.374, 0.01624, 0.1495, 0.3729, 0.1868, 0.3618, 0.1047, 0.1093, 0.3645, 0.3635, 0.09705, 0.02708, 0.06084, 0.05123, 0.2558, 0.1084, 0.09931, 0.2711, 0.1017, 0.06394, 0.02877, 0.2455, 0.1034, 0.2644, 0.0923, 0.05302, 0.2202, 0.3171, 0.2255, 0.199, 0.3257, 0.1876, 0.05101, 0.04888, 0.04833, 0.05376, 0.05442, 0.9916, 0.9893, 0.9885, 0.9556, 0.9483, 0.6514, 0.3921, 0.3869, 0.5945, 0.6987, 0.5759, 0.6881, 0.8698, 0.8493, 0.768, 0.7859, 0.771, 0.9746, 0.941, 0.891, 0.8866, 0.937, 0.9993, 0.9311, 0.9606, 0.9264, 0.957, 0.9081, 0.9127]): _vg.add([_i], _w, 'REPLACE')
_vg = ob_cube.vertex_groups.new(name='Bone.003')
for _i, _w in zip([1, 2, 3, 5, 7, 8, 11, 12, 16, 17, 19, 20, 23, 29, 30, 32, 33, 34, 35, 37, 44, 46, 48, 50, 51, 52, 55, 57, 58, 61, 62, 63, 65, 66, 82, 89, 92, 95, 97, 99, 100, 102, 105, 107, 108, 109, 113, 114, 116, 119, 120, 121, 124, 125, 126, 127, 132, 133, 134, 136, 137, 139, 142, 143, 144, 145, 146, 150, 153, 154, 155, 158, 159, 161, 163, 164, 168, 171, 172, 175, 177, 178, 182, 183, 185, 187, 188, 193, 194, 196, 198, 201, 203, 209, 210, 211, 213, 215, 216, 217, 219, 220, 223, 224, 227, 228, 229, 230, 235, 236, 237, 239, 240, 241, 242, 246, 247, 248, 249, 251, 263, 265, 268, 269, 270, 272, 274, 276, 277, 278, 280, 281, 282, 284, 286, 287, 288, 294, 295, 296, 297, 298, 300, 304], [0.0895, 0.006152, 0.1189, 0.0, 0.0, 0.0, 1.002, 0.9552, 0.9268, 0.8764, 0.4751, 0.1465, 0.3382, 0.07803, 0.7064, 0.04868, 0.8779, 0.2367, 0.04864, 0.07099, 0.0, 0.0, 0.0, 0.9652, 1.004, 0.9177, 0.8841, 0.8318, 0.9656, 0.4547, 0.1224, 0.05527, 0.0, 0.8498, 0.02799, 0.9737, 0.0, 0.0, 0.0652, 0.0, 0.0, 0.0, 0.09321, 0.008947, 0.0, 0.11, 0.06426, 0.1151, 0.0, 0.0, 0.0, 0.0, 0.01371, 0.0154, 0.0, 0.0, 0.0, 0.0, 0.0, 0.0, 0.0, 0.0, 0.0, 0.0, 0.0, 0.0, 0.0, 0.0, 0.0, 0.0, 0.0, 0.0, 0.0, 0.0, 0.0, 0.126, 0.07806, 0.8767, 0.0192, 0.0, 0.0, 0.0, 0.03286, 0.1044, 0.3306, 0.0, 0.02651, 0.04945, 0.0, 0.0, 0.009603, 0.0, 0.0, 0.0, 0.0, 0.0, 0.1783, 0.0, 0.0, 0.0, 0.06221, 0.09112, 0.0872, 0.05609, 0.03649, 0.02233, 0.1277, 0.0, 0.0, 0.07666, 0.0, 0.0, 0.0, 0.0, 0.0, 0.0523, 0.01034, 0.06564, 0.0, 0.006526, 0.006611, 0.1712, 0.0, 0.0, 0.0, 0.5883, 0.1456, 0.0559, 0.2612, 0.04294, 0.0369, 0.0, 0.05419, 0.6813, 0.09918, 0.1498, 0.0009351, 0.03609, 0.1088, 0.04055, 0.1009, 0.05027, 0.004393, 0.02675]): _vg.add([_i], _w, 'REPLACE')
_vg = ob_cube.vertex_groups.new(name='Bone.004')
for _i, _w in zip([16, 17, 19, 20, 23, 26, 55, 57, 61, 62, 63, 66, 69, 72, 73, 74, 78, 80, 81, 82, 83, 85, 322], [0.05133, 0.1016, 0.5291, 0.8545, 0.6755, 0.04071, 0.09963, 0.1605, 0.5522, 0.8785, 0.9591, 0.1202, 0.9898, 0.986, 0.9853, 0.04037, 0.08264, 0.7633, 0.8745, 0.9682, 0.5059, 0.05431, 0.04054]): _vg.add([_i], _w, 'REPLACE')
_vg = ob_cube.vertex_groups.new(name='Bone.005')
for _i, _w in zip([26, 74, 78, 79, 80, 81, 83, 85, 319, 320, 322], [0.9622, 0.9625, 0.9198, 0.9953, 0.2384, 0.1163, 0.4943, 0.9461, 0.997, 0.9944, 0.9624]): _vg.add([_i], _w, 'REPLACE')
_vg = ob_cube.vertex_groups.new(name='Bone.006')
for _i, _w in zip([0, 2, 3, 6, 10, 13, 14, 15, 18, 21, 22, 28, 29, 35, 36, 37, 38, 39, 43, 45, 46, 47, 49, 53, 54, 56, 59, 60, 64, 65, 67, 68, 90, 93, 95, 97, 99, 101, 103, 104, 106, 110, 111, 112, 113, 114, 115, 122, 123, 124, 125, 127, 128, 133, 140, 145, 147, 148, 149, 157, 158, 162, 165, 169, 170, 176, 179, 180, 182, 186, 187, 188, 190, 191, 192, 195, 197, 198, 202, 204, 205, 208, 210, 212, 213, 219, 220, 222, 223, 224, 227, 228, 229, 231, 232, 233, 238, 248, 250, 251, 252, 256, 257, 258, 259, 260, 261, 262, 266, 267, 271, 273, 274, 275, 278, 279, 281, 282, 283, 285, 286, 287, 288, 294, 295, 296, 298, 299, 300, 302, 303], [0.9684, 0.2567, 0.006571, 0.2387, 0.9985, 0.9447, 0.8734, 0.9273, 0.4807, 0.02994, 0.461, 0.7188, 0.08191, 0.05282, 0.8763, 0.07103, 0.9848, 0.2382, 0.09071, 0.2906, 0.1265, 0.07459, 0.9747, 1.002, 0.919, 0.8902, 0.8774, 0.4964, 0.1242, 0.07394, 0.8316, 0.1467, 0.9731, 0.0354, 0.009233, 0.06179, 0.02784, 0.1064, 0.2721, 0.1326, 0.02879, 0.1071, 0.06373, 0.1442, 0.06281, 0.02102, 0.005691, 0.1466, 0.2746, 0.143, 0.1557, 0.09812, 0.07307, 0.07749, 0.007901, 0.03382, 0.1703, 0.05177, 0.02074, 0.02588, 0.08755, 0.8798, 0.9804, 0.3275, 0.5047, 0.8101, 0.83, 0.8378, 0.03399, 0.2963, 0.02847, 0.1102, 0.02036, 0.1055, 0.2704, 0.2659, 0.6212, 0.1817, 0.5685, 0.6316, 0.5677, 0.2967, 0.1317, 0.27, 0.01158, 0.06328, 0.03828, 0.2887, 0.0588, 0.09408, 0.09255, 0.1299, 0.02454, 0.2625, 0.3746, 0.1746, 0.8328, 0.007411, 0.05304, 0.06643, 0.01124, 0.39, 0.2789, 0.6798, 0.4724, 0.7402, 0.4444, 0.7539, 0.5127, 0.3597, 0.5599, 0.6139, 0.04319, 0.2812, 0.1455, 0.03756, 0.1125, 0.2342, 0.6823, 0.05598, 0.05525, 0.004014, 0.5499, 0.03409, 0.04148, 0.09834, 0.003845, 0.09333, 0.04885, 0.008356, 0.03244]): _vg.add([_i], _w, 'REPLACE')
_vg = ob_cube.vertex_groups.new(name='Bone.007')
for _i, _w in zip([14, 15, 18, 21, 22, 24, 25, 27, 56, 59, 60, 64, 65, 67, 68, 70, 71, 75, 76, 77, 84, 86, 87, 88, 90, 321], [0.1116, 0.06304, 0.5209, 0.9618, 0.5411, 0.9866, 0.5586, 0.04913, 0.09788, 0.1019, 0.5051, 0.8759, 0.9382, 0.1603, 0.8549, 0.9835, 0.9651, 0.04556, 0.1594, 0.07512, 0.7748, 0.08267, 0.5118, 0.9292, 0.001232, 0.04729]): _vg.add([_i], _w, 'REPLACE')
_vg = ob_cube.vertex_groups.new(name='Bone.008')
for _i, _w in zip([25, 27, 71, 75, 76, 77, 84, 86, 87, 88, 318, 321, 323], [0.4405, 0.9486, 0.01139, 0.9502, 0.841, 0.9245, 0.2275, 0.9174, 0.4884, 0.06206, 1.003, 0.9494, 1.007]): _vg.add([_i], _w, 'REPLACE')
_m = ob_cube.modifiers.new('Armature', 'ARMATURE')
_m.object = ob_armature

# ---- collection membership
col_collection_1.objects.link(ob_armature)
col_collection_1.objects.link(ob_cube)

# ---- scene / render settings (as saved in the file)
scene.frame_start = 0; scene.frame_end = 34; scene.frame_set(19)
scene.render.engine = 'BLENDER_EEVEE_NEXT'
scene.render.resolution_percentage = 50
scene.render.dither_intensity = 0.0
scene.cycles.use_denoising = False
scene.cycles.samples = 10
scene.cycles.sampling_pattern = 'TABULATED_SOBOL'
scene.cycles.light_sampling_threshold = 0.0
scene.cycles.use_adaptive_sampling = False
scene.cycles.use_light_tree = False
scene.cycles.blur_glossy = 0.0
scene.cycles.pixel_filter_type = 'GAUSSIAN'
scene.cycles.sample_clamp_indirect = 0.0
scene.view_settings.view_transform = 'Standard'
bpy.context.view_layer.update()

# ---- added for rendering (the .blend has no active camera and no usable light): camera, sun
cam_auto = bpy.data.cameras.new('AutoCamera')
cam_auto.lens = 50.0
cam_auto.sensor_width = 36.0
cam_auto.clip_end = 1000.0
ob_auto_camera = bpy.data.objects.new('AutoCamera', cam_auto)
scene.collection.objects.link(ob_auto_camera)
ob_auto_camera.location = (7.64969, -11.6234, 9.06067)
ob_auto_camera.rotation_euler = (1.09748, -7.21219e-08, 0.694738)
scene.camera = ob_auto_camera
light_auto_sun = bpy.data.lights.new('AutoSun', 'SUN')
light_auto_sun.energy = 3.0
light_auto_sun.angle = 0.0523599
ob_auto_sun = bpy.data.objects.new('AutoSun', light_auto_sun)
scene.collection.objects.link(ob_auto_sun)
ob_auto_sun.rotation_euler = (0.872665, 0.174533, 0.523599)
bpy.context.view_layer.update()
